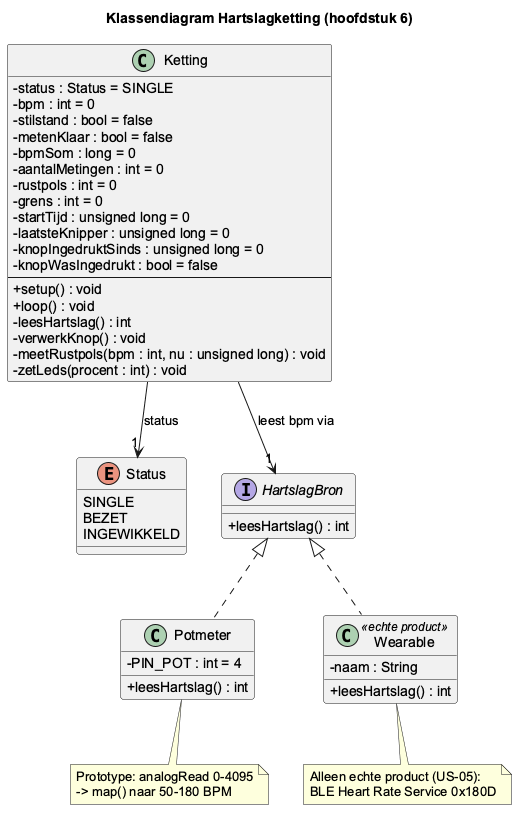

The diagram above was rendered by PlantUML. Its source (embedded in the PNG):
@startuml klassendiagram
title Klassendiagram Hartslagketting (hoofdstuk 6)
skinparam defaultFontName Arial
skinparam classAttributeIconSize 0

enum Status {
  SINGLE
  BEZET
  INGEWIKKELD
}

class Ketting {
  - status : Status = SINGLE
  - bpm : int = 0
  - stilstand : bool = false
  - metenKlaar : bool = false
  - bpmSom : long = 0
  - aantalMetingen : int = 0
  - rustpols : int = 0
  - grens : int = 0
  - startTijd : unsigned long = 0
  - laatsteKnipper : unsigned long = 0
  - knopIngedruktSinds : unsigned long = 0
  - knopWasIngedrukt : bool = false
  --
  + setup() : void
  + loop() : void
  - leesHartslag() : int
  - verwerkKnop() : void
  - meetRustpols(bpm : int, nu : unsigned long) : void
  - zetLeds(procent : int) : void
}

interface HartslagBron {
  + leesHartslag() : int
}

class Potmeter {
  - PIN_POT : int = 4
  + leesHartslag() : int
}

class Wearable <<echte product>> {
  - naam : String
  + leesHartslag() : int
}

Ketting --> "1" Status : status
Ketting --> "1" HartslagBron : leest bpm via
HartslagBron <|.. Potmeter
HartslagBron <|.. Wearable

note bottom of Potmeter
  Prototype: analogRead 0-4095
  -> map() naar 50-180 BPM
end note
note bottom of Wearable
  Alleen echte product (US-05):
  BLE Heart Rate Service 0x180D
end note
@enduml